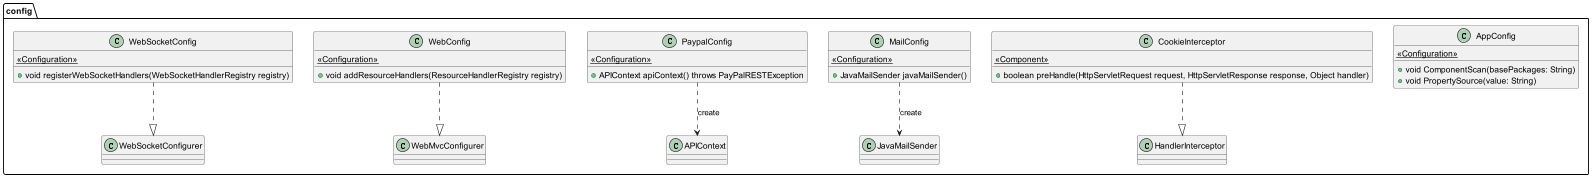

The diagram above was rendered by PlantUML. Its source (embedded in the PNG):
@startuml

package .config {

    class AppConfig {
        {static} <<Configuration>>
        +void ComponentScan(basePackages: String)
        +void PropertySource(value: String)
    }

    class CookieInterceptor {
        {static} <<Component>>
        +boolean preHandle(HttpServletRequest request, HttpServletResponse response, Object handler)
    }

    class MailConfig {
        {static} <<Configuration>>
        +JavaMailSender javaMailSender()
    }

    class PaypalConfig {
        {static} <<Configuration>>
        +APIContext apiContext() throws PayPalRESTException
    }

    class WebConfig {
        {static} <<Configuration>>
        +void addResourceHandlers(ResourceHandlerRegistry registry)
    }

    class WebSocketConfig {
        {static} <<Configuration>>
        +void registerWebSocketHandlers(WebSocketHandlerRegistry registry)
    }

    CookieInterceptor ..|> HandlerInterceptor
    MailConfig ..> JavaMailSender : «create»
    PaypalConfig ..> APIContext : «create»
    WebConfig ..|> WebMvcConfigurer
    WebSocketConfig ..|> WebSocketConfigurer
}

@enduml